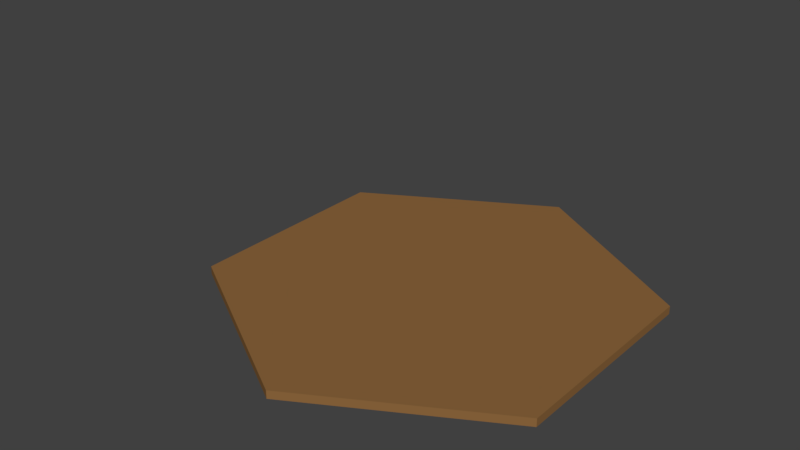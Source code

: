 # Source: floor.blend  (saved by Blender 2.79.0; exported with 4.5.12 LTS)
import bpy
from mathutils import Matrix  # noqa: F401  (used for matrix-valued properties, if any)

bpy.ops.wm.read_factory_settings(use_empty=True)
scene = bpy.context.scene
scene.name = 'Scene'

# ---- collections
col_collection_1 = bpy.data.collections.new('Collection 1'); scene.collection.children.link(col_collection_1)

# ---- materials (node trees are filled in below, after node groups)
mat_floor = bpy.data.materials.new('Floor')
mat_floor.alpha_threshold = 0.0
mat_floor.preview_render_type = 'FLAT'
mat_floor.roughness = 0.5

# ---- material node trees
mat_floor.use_nodes = True; mat_floor.node_tree.nodes.clear()
_N = mat_floor.node_tree.nodes; _L = mat_floor.node_tree.links
n0 = _N.new('ShaderNodeOutputMaterial'); n0.name = 'Material Output'; n0.location = (300, 300)
n1 = _N.new('ShaderNodeBsdfDiffuse'); n1.name = 'Diffuse BSDF'; n1.location = (10, 300)
n1.inputs[0].default_value = (0.2697, 0.1357, 0.04693, 1.0)
_L.new(n1.outputs[0], n0.inputs[0])
n0.is_active_output = True

# ---- world
world_world = bpy.data.worlds.new('World'); scene.world = world_world
world_world.color = (0.05088, 0.05088, 0.05088)
world_world.use_sun_shadow = False
world_world.sun_shadow_jitter_overblur = 0.0
world_world.cycles.sampling_method = 'MANUAL'

# ---- meshes
me_cylinder_003 = bpy.data.meshes.new('Cylinder.003')
me_cylinder_003.from_pydata([(-8.302, 2.067, 3.139), (-11.93, 2.067, 3.139), (-11.93, 2.067, 3.139), (-11.93, 1.06, 1.395), (-11.93, 1.06, 1.395), (-8.302, 1.06, 4.882), (-8.302, -0.9528, 4.882), (-8.302, -1.959, 3.139), (-8.302, -0.9528, 1.395), (-8.302, 1.06, 1.395), (-8.302, 2.067, 3.139), (-11.93, 2.067, 3.139), (-11.93, 2.067, 3.139), (-11.93, 1.06, 1.395), (-11.93, 1.06, 1.395), (-8.304, -0.9538, 4.88), (-8.304, -1.958, 3.137), (-8.304, -0.9509, 1.395), (-8.304, 1.061, 1.397), (-8.304, 2.066, 3.14), (8.49, 4.902, -0.004946), (8.49, -4.794, -0.004946), (0.09322, -9.642, -0.004946), (-8.304, -4.794, -0.004946), (-8.304, 4.902, -0.004946), (0.09322, 9.75, -0.004946), (8.49, 4.902, -0.3779), (8.49, -4.794, -0.3779), (0.09322, -9.642, -0.3779), (-8.304, -4.794, -0.3779), (-8.304, 4.902, -0.3779), (0.09322, 9.75, -0.3779)], [(1, 2), (3, 4), (11, 12), (13, 14), (6, 15), (7, 16), (8, 17), (9, 18), (0, 19), (10, 19)], [(20, 25, 24, 23, 22, 21), (26, 27, 28, 29, 30, 31), (24, 30, 29, 23), (22, 28, 27, 21), (25, 31, 30, 24), (23, 29, 28, 22), (21, 27, 26, 20), (20, 26, 31, 25)])
_uv = me_cylinder_003.uv_layers.new(name='UVMap')
_uv.uv.foreach_set('vector', [0.5356, 0.2321, 0.4018, 0.0002201, 0.1341, 0.0002202, 0.0002201, 0.2321, 0.1341, 0.4639, 0.4018, 0.4639, 0.5356, 0.2321, 0.4018, 0.4639, 0.1341, 0.4639, 0.0002201, 0.2321, 0.1341, 0.0002202, 0.4018, 0.0002201, 0.1341, 0.0002202, 0.1341, 0.0002202, 0.0002201, 0.2321, 0.0002201, 0.2321, 0.1341, 0.4639, 0.1341, 0.4639, 0.4018, 0.4639, 0.4018, 0.4639, 0.4018, 0.0002201, 0.4018, 0.0002201, 0.1341, 0.0002202, 0.1341, 0.0002202, 0.0002201, 0.2321, 0.0002201, 0.2321, 0.1341, 0.4639, 0.1341, 0.4639, 0.4018, 0.4639, 0.4018, 0.4639, 0.5356, 0.2321, 0.5356, 0.2321, 0.5356, 0.2321, 0.5356, 0.2321, 0.4018, 0.0002201, 0.4018, 0.0002201])
_uv.active_render = True
_uv = me_cylinder_003.uv_layers.new(name='UVMap.001')
_uv.uv.foreach_set('vector', [0.0, 0.0, 0.0, 0.0, 0.0, 0.0, 0.0, 0.0, 0.0, 0.0, 0.0, 0.0, 0.0, 0.0, 0.0, 0.0, 0.0, 0.0, 0.0, 0.0, 0.0, 0.0, 0.0, 0.0, 0.0, 0.0, 0.0, 0.0, 0.0, 0.0, 0.0, 0.0, 0.0, 0.0, 0.0, 0.0, 0.0, 0.0, 0.0, 0.0, 0.0, 0.0, 0.0, 0.0, 0.0, 0.0, 0.0, 0.0, 0.0, 0.0, 0.0, 0.0, 0.0, 0.0, 0.0, 0.0, 0.0, 0.0, 0.0, 0.0, 0.0, 0.0, 0.0, 0.0, 0.0, 0.0, 0.0, 0.0, 0.0, 0.0, 0.0, 0.0])
me_cylinder_003.materials.append(mat_floor)
me_cylinder_003.use_remesh_preserve_volume = False
me_cylinder_003.use_remesh_preserve_attributes = False
me_cylinder_003.use_mirror_vertex_groups = False
me_cylinder_003.update()
me_cylinder_003.normals_split_custom_set([tuple(v) for v in zip(*[iter([-2.288e-11, 0.0, 1.0, -2.288e-11, 0.0, 1.0, -2.288e-11, 0.0, 1.0, -2.288e-11, 0.0, 1.0, -2.288e-11, 0.0, 1.0, -2.288e-11, 0.0, 1.0, 0.0, 0.0, -1.0, 0.0, 0.0, -1.0, 0.0, 0.0, -1.0, 0.0, 0.0, -1.0, 0.0, 0.0, -1.0, 0.0, 0.0, -1.0, -1.0, 6.594e-08, 0.0, -1.0, 6.594e-08, 0.0, -1.0, 6.594e-08, 0.0, -1.0, 6.594e-08, 0.0, 0.5, -0.866, 0.0, 0.5, -0.866, 0.0, 0.5, -0.866, 0.0, 0.5, -0.866, 0.0, -0.5, 0.866, 0.0, -0.5, 0.866, 0.0, -0.5, 0.866, 0.0, -0.5, 0.866, 0.0, -0.5, -0.866, 0.0, -0.5, -0.866, 0.0, -0.5, -0.866, 0.0, -0.5, -0.866, 0.0, 1.0, -1.978e-07, 0.0, 1.0, -1.978e-07, 0.0, 1.0, -1.978e-07, 0.0, 1.0, -1.978e-07, 0.0, 0.5, 0.866, 0.0, 0.5, 0.866, 0.0, 0.5, 0.866, 0.0, 0.5, 0.866, 0.0])] * 3)])

# ---- objects
ob_walls = bpy.data.objects.new('Walls', me_cylinder_003)

# ---- transforms, parenting, visibility, modifiers, constraints
ob_walls.location = (0.0, 0.0, 0.0)
ob_walls.lineart.crease_threshold = 0.0

# ---- collection membership
col_collection_1.objects.link(ob_walls)

# ---- scene / render settings (as saved in the file)
scene.frame_start = 1; scene.frame_end = 120; scene.frame_set(1)
scene.render.engine = 'CYCLES'
scene.render.resolution_percentage = 50
scene.render.pixel_aspect_x = 1.8
scene.render.pixel_aspect_y = 1.6
scene.render.dither_intensity = 0.0
scene.cycles.use_denoising = False
scene.cycles.samples = 128
scene.cycles.sampling_pattern = 'TABULATED_SOBOL'
scene.cycles.light_sampling_threshold = 0.0
scene.cycles.use_adaptive_sampling = False
scene.cycles.use_light_tree = False
scene.cycles.caustics_reflective = False
scene.cycles.caustics_refractive = False
scene.cycles.blur_glossy = 0.0
scene.cycles.sample_clamp_indirect = 0.0
scene.view_settings.view_transform = 'Standard'
bpy.context.view_layer.update()

# ---- added for rendering (the .blend has no active camera and no usable light): camera, sun
cam_auto = bpy.data.cameras.new('AutoCamera')
cam_auto.lens = 50.0
cam_auto.sensor_width = 36.0
cam_auto.clip_end = 1000.0
ob_auto_camera = bpy.data.objects.new('AutoCamera', cam_auto)
scene.collection.objects.link(ob_auto_camera)
ob_auto_camera.location = (24.7863, -31.7551, 23.4581)
ob_auto_camera.rotation_euler = (1.09748, -7.21219e-08, 0.694738)
scene.camera = ob_auto_camera
light_auto_sun = bpy.data.lights.new('AutoSun', 'SUN')
light_auto_sun.energy = 3.0
light_auto_sun.angle = 0.0523599
ob_auto_sun = bpy.data.objects.new('AutoSun', light_auto_sun)
scene.collection.objects.link(ob_auto_sun)
ob_auto_sun.rotation_euler = (0.872665, 0.174533, 0.523599)
bpy.context.view_layer.update()

